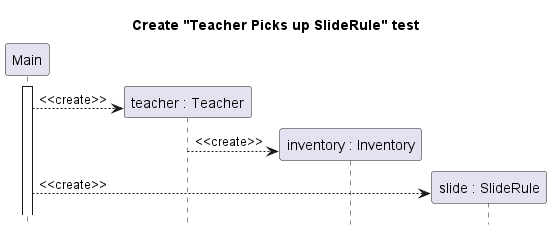

The diagram above was rendered by PlantUML. Its source (embedded in the PNG):
@startuml teacher-pickup-sliderule-create

title Create "Teacher Picks up SlideRule" test 
hide footbox

participant "Main" as main
participant "teacher : Teacher" as teach
participant "inventory : Inventory" as inv
participant "slide : SlideRule" as slide

main ++
create teach
main --> teach  : <<create>>
create inv
teach --> inv : <<create>>
create slide
main --> slide : <<create>>


@enduml